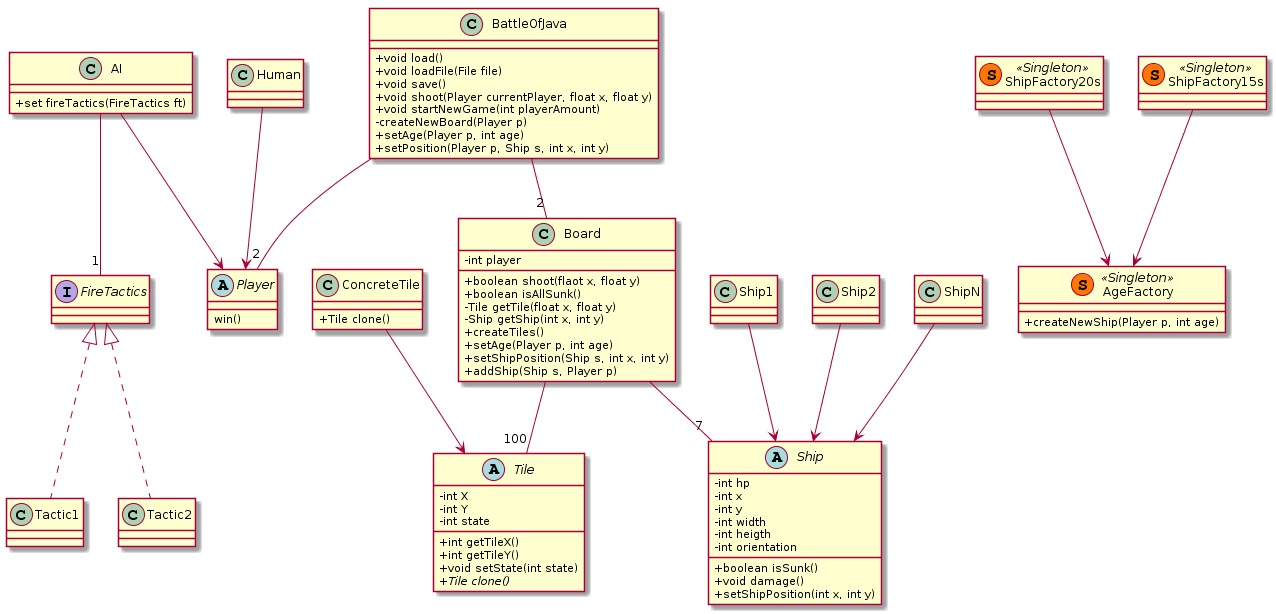

The diagram above was rendered by PlantUML. Its source (embedded in the PNG):
@startuml
skinparam classAttributeIconSize 0

AI --> Player
Human --> Player


BattleOfJava --"2" Player
BattleOfJava --"2" Board
Board --"100" Tile
ConcreteTile --> Tile

Board --"7" Ship
Ship1 --> Ship
Ship2 --> Ship
ShipN --> Ship

class AgeFactory << (S,#FF7700) Singleton >> {
	+ createNewShip(Player p, int age)
}

class ShipFactory20s << (S,#FF7700) Singleton >>
class ShipFactory15s << (S,#FF7700) Singleton >>
ShipFactory15s --> AgeFactory
ShipFactory20s --> AgeFactory

class BattleOfJava {
	+ void load()
	+ void loadFile(File file)
	+ void save()
	+ void shoot(Player currentPlayer, float x, float y)
	+ void startNewGame(int playerAmount)
	- createNewBoard(Player p)
	+ setAge(Player p, int age)
	+ setPosition(Player p, Ship s, int x, int y)
}

class Board {
	- int player
	+ boolean shoot(flaot x, float y)
	+ boolean isAllSunk()
	- Tile getTile(float x, float y)
	- Ship getShip(int x, int y)
	+ createTiles()
	+ setAge(Player p, int age)
	+ setShipPosition(Ship s, int x, int y)
	+ addShip(Ship s, Player p)
}

abstract class Tile {
	- int X
	- int Y
	- int state
	+ int getTileX()
	+ int getTileY()
	+ void setState(int state)	
	+ {abstract}Tile clone()
}

class ConcreteTile {
	+ Tile clone()
}

abstract class Ship {
	- int hp
	- int x
	- int y
	- int width
	- int heigth
	- int orientation
	+ boolean isSunk()
	+ void damage()
	+ setShipPosition(int x, int y)
}

abstract class Player {
	win()
}

class AI {
	+ set fireTactics(FireTactics ft)
}

AI --"1" FireTactics
interface FireTactics {

}

class Tactic1 implements FireTactics {
}
class Tactic2 implements FireTactics {
}
@enduml